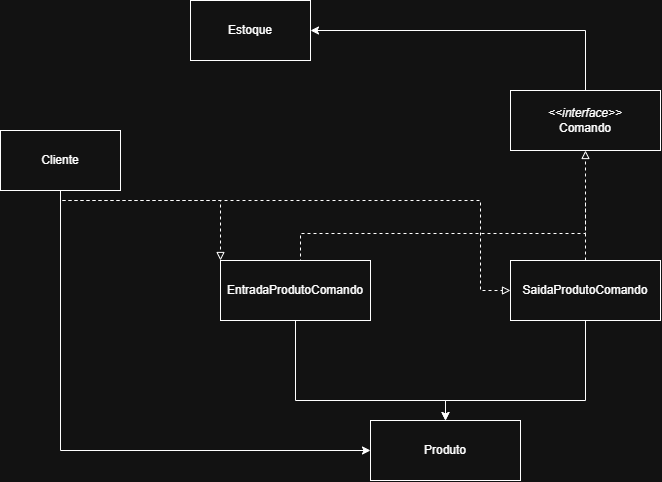

The diagram above was exported from draw.io. Its source (the exported page's mxGraphModel, read from the mxfile embedded in the PNG):
<mxGraphModel dx="786" dy="1129" grid="1" gridSize="10" guides="1" tooltips="1" connect="1" arrows="1" fold="1" page="1" pageScale="1" pageWidth="827" pageHeight="1169" math="0" shadow="0">
  <root>
    <mxCell id="0" />
    <mxCell id="1" parent="0" />
    <mxCell id="SSy-8MTr0huq2OMcTCn2-7" edge="1" parent="1" source="SSy-8MTr0huq2OMcTCn2-1" style="edgeStyle=orthogonalEdgeStyle;rounded=0;orthogonalLoop=1;jettySize=auto;html=1;entryX=0;entryY=0.5;entryDx=0;entryDy=0;dashed=1;endArrow=block;endFill=0;" target="SSy-8MTr0huq2OMcTCn2-4">
      <mxGeometry relative="1" as="geometry">
        <Array as="points">
          <mxPoint x="60" y="270" />
          <mxPoint x="480" y="270" />
          <mxPoint x="480" y="360" />
        </Array>
      </mxGeometry>
    </mxCell>
    <mxCell id="SSy-8MTr0huq2OMcTCn2-8" edge="1" parent="1" source="SSy-8MTr0huq2OMcTCn2-1" style="edgeStyle=orthogonalEdgeStyle;rounded=0;orthogonalLoop=1;jettySize=auto;html=1;entryX=0;entryY=0;entryDx=0;entryDy=0;exitX=0.5;exitY=1;exitDx=0;exitDy=0;dashed=1;endArrow=block;endFill=0;" target="SSy-8MTr0huq2OMcTCn2-3">
      <mxGeometry relative="1" as="geometry">
        <Array as="points">
          <mxPoint x="60" y="270" />
          <mxPoint x="220" y="270" />
        </Array>
      </mxGeometry>
    </mxCell>
    <mxCell id="SSy-8MTr0huq2OMcTCn2-13" edge="1" parent="1" source="SSy-8MTr0huq2OMcTCn2-1" style="edgeStyle=orthogonalEdgeStyle;rounded=0;orthogonalLoop=1;jettySize=auto;html=1;entryX=0;entryY=0.5;entryDx=0;entryDy=0;" target="SSy-8MTr0huq2OMcTCn2-6">
      <mxGeometry relative="1" as="geometry">
        <Array as="points">
          <mxPoint x="60" y="520" />
        </Array>
        <mxPoint x="60" y="610" as="targetPoint" />
      </mxGeometry>
    </mxCell>
    <mxCell id="SSy-8MTr0huq2OMcTCn2-1" parent="1" style="rounded=0;whiteSpace=wrap;html=1;" value="Cliente" vertex="1">
      <mxGeometry height="60" width="120" y="200" as="geometry" />
    </mxCell>
    <mxCell id="SSy-8MTr0huq2OMcTCn2-2" parent="1" style="rounded=0;whiteSpace=wrap;html=1;" value="Estoque" vertex="1">
      <mxGeometry height="60" width="120" x="190" y="70" as="geometry" />
    </mxCell>
    <mxCell id="SSy-8MTr0huq2OMcTCn2-10" edge="1" parent="1" style="edgeStyle=orthogonalEdgeStyle;rounded=0;orthogonalLoop=1;jettySize=auto;html=1;exitX=0.5;exitY=0;exitDx=0;exitDy=0;endArrow=none;endFill=0;dashed=1;">
      <mxGeometry relative="1" as="geometry">
        <Array as="points">
          <mxPoint x="300" y="303" />
          <mxPoint x="585" y="303" />
        </Array>
        <mxPoint x="300" y="332" as="sourcePoint" />
        <mxPoint x="585" y="272" as="targetPoint" />
      </mxGeometry>
    </mxCell>
    <mxCell id="SSy-8MTr0huq2OMcTCn2-12" edge="1" parent="1" source="SSy-8MTr0huq2OMcTCn2-3" style="edgeStyle=orthogonalEdgeStyle;rounded=0;orthogonalLoop=1;jettySize=auto;html=1;entryX=0.5;entryY=0;entryDx=0;entryDy=0;" target="SSy-8MTr0huq2OMcTCn2-6">
      <mxGeometry relative="1" as="geometry">
        <Array as="points">
          <mxPoint x="295" y="470" />
          <mxPoint x="445" y="470" />
        </Array>
        <mxPoint x="300" y="520" as="targetPoint" />
      </mxGeometry>
    </mxCell>
    <mxCell id="SSy-8MTr0huq2OMcTCn2-3" parent="1" style="rounded=0;whiteSpace=wrap;html=1;" value="EntradaProdutoComando" vertex="1">
      <mxGeometry height="60" width="150" x="220" y="330" as="geometry" />
    </mxCell>
    <mxCell id="SSy-8MTr0huq2OMcTCn2-9" edge="1" parent="1" source="SSy-8MTr0huq2OMcTCn2-4" style="edgeStyle=orthogonalEdgeStyle;rounded=0;orthogonalLoop=1;jettySize=auto;html=1;entryX=0.5;entryY=1;entryDx=0;entryDy=0;dashed=1;endArrow=block;endFill=0;" target="SSy-8MTr0huq2OMcTCn2-5">
      <mxGeometry relative="1" as="geometry" />
    </mxCell>
    <mxCell id="SSy-8MTr0huq2OMcTCn2-11" edge="1" parent="1" source="SSy-8MTr0huq2OMcTCn2-4" style="edgeStyle=orthogonalEdgeStyle;rounded=0;orthogonalLoop=1;jettySize=auto;html=1;entryX=0.5;entryY=0;entryDx=0;entryDy=0;" target="SSy-8MTr0huq2OMcTCn2-6">
      <mxGeometry relative="1" as="geometry">
        <Array as="points">
          <mxPoint x="585" y="470" />
          <mxPoint x="445" y="470" />
        </Array>
        <mxPoint x="570" y="490" as="targetPoint" />
      </mxGeometry>
    </mxCell>
    <mxCell id="SSy-8MTr0huq2OMcTCn2-4" parent="1" style="rounded=0;whiteSpace=wrap;html=1;" value="SaidaProdutoComando" vertex="1">
      <mxGeometry height="60" width="150" x="510" y="330" as="geometry" />
    </mxCell>
    <mxCell id="SSy-8MTr0huq2OMcTCn2-14" edge="1" parent="1" source="SSy-8MTr0huq2OMcTCn2-5" style="edgeStyle=orthogonalEdgeStyle;rounded=0;orthogonalLoop=1;jettySize=auto;html=1;entryX=1;entryY=0.5;entryDx=0;entryDy=0;" target="SSy-8MTr0huq2OMcTCn2-2">
      <mxGeometry relative="1" as="geometry">
        <Array as="points">
          <mxPoint x="585" y="100" />
        </Array>
      </mxGeometry>
    </mxCell>
    <mxCell id="SSy-8MTr0huq2OMcTCn2-5" parent="1" style="rounded=0;whiteSpace=wrap;html=1;" value="&lt;div&gt;&lt;i&gt;&amp;lt;&amp;lt;interface&amp;gt;&amp;gt;&lt;/i&gt;&lt;/div&gt;Comando" vertex="1">
      <mxGeometry height="60" width="150" x="510" y="160" as="geometry" />
    </mxCell>
    <mxCell id="SSy-8MTr0huq2OMcTCn2-6" parent="1" style="rounded=0;whiteSpace=wrap;html=1;" value="Produto" vertex="1">
      <mxGeometry height="60" width="150" x="370" y="490" as="geometry" />
    </mxCell>
  </root>
</mxGraphModel>